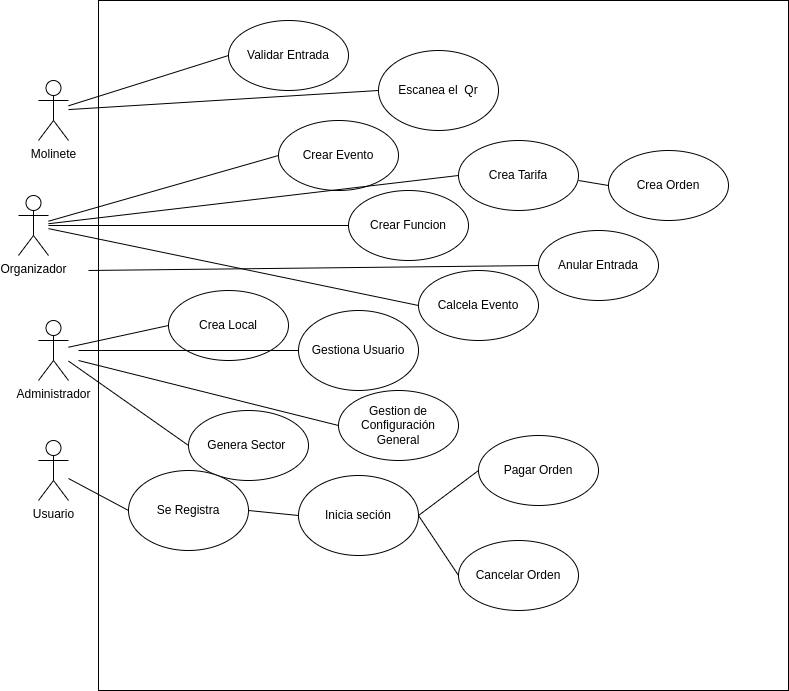

The diagram above was exported from draw.io. Its source (the exported page's mxGraphModel, read from the mxfile embedded in the PNG):
<mxGraphModel dx="1187" dy="1599" grid="1" gridSize="10" guides="1" tooltips="1" connect="1" arrows="1" fold="1" page="1" pageScale="1" pageWidth="827" pageHeight="1169" math="0" shadow="0">
  <root>
    <mxCell id="0" />
    <mxCell id="1" parent="0" />
    <mxCell id="a0o5NtLrkKoPY_rNLjGe-1" value="Administrador" style="shape=umlActor;verticalLabelPosition=bottom;verticalAlign=top;html=1;outlineConnect=0;" parent="1" vertex="1">
      <mxGeometry x="90" y="310" width="30" height="60" as="geometry" />
    </mxCell>
    <mxCell id="a0o5NtLrkKoPY_rNLjGe-2" value="Organizador" style="shape=umlActor;verticalLabelPosition=bottom;verticalAlign=top;html=1;outlineConnect=0;" parent="1" vertex="1">
      <mxGeometry x="70" y="185" width="30" height="60" as="geometry" />
    </mxCell>
    <mxCell id="a0o5NtLrkKoPY_rNLjGe-3" value="Usuario" style="shape=umlActor;verticalLabelPosition=bottom;verticalAlign=top;html=1;outlineConnect=0;" parent="1" vertex="1">
      <mxGeometry x="90" y="430" width="30" height="60" as="geometry" />
    </mxCell>
    <mxCell id="a0o5NtLrkKoPY_rNLjGe-4" value="Molinete" style="shape=umlActor;verticalLabelPosition=bottom;verticalAlign=top;html=1;outlineConnect=0;" parent="1" vertex="1">
      <mxGeometry x="90" y="70" width="30" height="60" as="geometry" />
    </mxCell>
    <mxCell id="a0o5NtLrkKoPY_rNLjGe-9" value="" style="whiteSpace=wrap;html=1;aspect=fixed;" parent="1" vertex="1">
      <mxGeometry x="150" y="-10" width="690" height="690" as="geometry" />
    </mxCell>
    <mxCell id="a0o5NtLrkKoPY_rNLjGe-10" value="Validar Entrada" style="ellipse;whiteSpace=wrap;html=1;" parent="1" vertex="1">
      <mxGeometry x="280" y="10" width="120" height="70" as="geometry" />
    </mxCell>
    <mxCell id="a0o5NtLrkKoPY_rNLjGe-14" value="Calcela Evento" style="ellipse;whiteSpace=wrap;html=1;" parent="1" vertex="1">
      <mxGeometry x="470" y="260" width="120" height="70" as="geometry" />
    </mxCell>
    <mxCell id="a0o5NtLrkKoPY_rNLjGe-15" value="Crea Local" style="ellipse;whiteSpace=wrap;html=1;" parent="1" vertex="1">
      <mxGeometry x="220" y="280" width="120" height="70" as="geometry" />
    </mxCell>
    <mxCell id="a0o5NtLrkKoPY_rNLjGe-16" value="Crear Evento" style="ellipse;whiteSpace=wrap;html=1;" parent="1" vertex="1">
      <mxGeometry x="330" y="110" width="120" height="70" as="geometry" />
    </mxCell>
    <mxCell id="a0o5NtLrkKoPY_rNLjGe-17" value="Pagar Orden" style="ellipse;whiteSpace=wrap;html=1;" parent="1" vertex="1">
      <mxGeometry x="530" y="425" width="120" height="70" as="geometry" />
    </mxCell>
    <mxCell id="a0o5NtLrkKoPY_rNLjGe-18" value="Crear Funcion" style="ellipse;whiteSpace=wrap;html=1;" parent="1" vertex="1">
      <mxGeometry x="400" y="180" width="120" height="70" as="geometry" />
    </mxCell>
    <mxCell id="a0o5NtLrkKoPY_rNLjGe-20" value="" style="endArrow=none;html=1;rounded=0;entryX=0;entryY=0.5;entryDx=0;entryDy=0;" parent="1" source="a0o5NtLrkKoPY_rNLjGe-4" target="a0o5NtLrkKoPY_rNLjGe-10" edge="1">
      <mxGeometry width="50" height="50" relative="1" as="geometry">
        <mxPoint x="170" y="140" as="sourcePoint" />
        <mxPoint x="220" y="90" as="targetPoint" />
      </mxGeometry>
    </mxCell>
    <mxCell id="a0o5NtLrkKoPY_rNLjGe-21" value="" style="endArrow=none;html=1;rounded=0;entryX=0;entryY=0.5;entryDx=0;entryDy=0;" parent="1" source="a0o5NtLrkKoPY_rNLjGe-2" target="a0o5NtLrkKoPY_rNLjGe-18" edge="1">
      <mxGeometry width="50" height="50" relative="1" as="geometry">
        <mxPoint x="170" y="280" as="sourcePoint" />
        <mxPoint x="220" y="230" as="targetPoint" />
      </mxGeometry>
    </mxCell>
    <mxCell id="a0o5NtLrkKoPY_rNLjGe-22" value="" style="endArrow=none;html=1;rounded=0;entryX=0;entryY=0.5;entryDx=0;entryDy=0;" parent="1" source="a0o5NtLrkKoPY_rNLjGe-1" target="a0o5NtLrkKoPY_rNLjGe-15" edge="1">
      <mxGeometry width="50" height="50" relative="1" as="geometry">
        <mxPoint x="150" y="410" as="sourcePoint" />
        <mxPoint x="200" y="360" as="targetPoint" />
      </mxGeometry>
    </mxCell>
    <mxCell id="a0o5NtLrkKoPY_rNLjGe-23" value="" style="endArrow=none;html=1;rounded=0;entryX=0;entryY=0.5;entryDx=0;entryDy=0;" parent="1" source="a0o5NtLrkKoPY_rNLjGe-3" target="a0o5NtLrkKoPY_rNLjGe-43" edge="1">
      <mxGeometry width="50" height="50" relative="1" as="geometry">
        <mxPoint x="160" y="490" as="sourcePoint" />
        <mxPoint x="210" y="440" as="targetPoint" />
      </mxGeometry>
    </mxCell>
    <mxCell id="a0o5NtLrkKoPY_rNLjGe-24" value="Cancelar Orden" style="ellipse;whiteSpace=wrap;html=1;" parent="1" vertex="1">
      <mxGeometry x="510" y="530" width="120" height="70" as="geometry" />
    </mxCell>
    <mxCell id="a0o5NtLrkKoPY_rNLjGe-25" value="Genera Sector&amp;nbsp;" style="ellipse;whiteSpace=wrap;html=1;" parent="1" vertex="1">
      <mxGeometry x="240" y="400" width="120" height="70" as="geometry" />
    </mxCell>
    <mxCell id="a0o5NtLrkKoPY_rNLjGe-26" value="" style="endArrow=none;html=1;rounded=0;entryX=0;entryY=0.5;entryDx=0;entryDy=0;" parent="1" target="a0o5NtLrkKoPY_rNLjGe-16" edge="1" source="a0o5NtLrkKoPY_rNLjGe-2">
      <mxGeometry width="50" height="50" relative="1" as="geometry">
        <mxPoint x="130" y="210" as="sourcePoint" />
        <mxPoint x="210" y="170" as="targetPoint" />
      </mxGeometry>
    </mxCell>
    <mxCell id="a0o5NtLrkKoPY_rNLjGe-29" value="" style="endArrow=none;html=1;rounded=0;entryX=0;entryY=0.5;entryDx=0;entryDy=0;" parent="1" source="a0o5NtLrkKoPY_rNLjGe-1" target="a0o5NtLrkKoPY_rNLjGe-25" edge="1">
      <mxGeometry width="50" height="50" relative="1" as="geometry">
        <mxPoint x="190" y="400" as="sourcePoint" />
        <mxPoint x="240" y="350" as="targetPoint" />
      </mxGeometry>
    </mxCell>
    <mxCell id="a0o5NtLrkKoPY_rNLjGe-30" value="" style="endArrow=none;html=1;rounded=0;entryX=0;entryY=0.5;entryDx=0;entryDy=0;" parent="1" target="a0o5NtLrkKoPY_rNLjGe-14" edge="1" source="a0o5NtLrkKoPY_rNLjGe-2">
      <mxGeometry width="50" height="50" relative="1" as="geometry">
        <mxPoint x="130" y="240" as="sourcePoint" />
        <mxPoint x="270" y="180" as="targetPoint" />
      </mxGeometry>
    </mxCell>
    <mxCell id="a0o5NtLrkKoPY_rNLjGe-32" value="Crea Orden" style="ellipse;whiteSpace=wrap;html=1;" parent="1" vertex="1">
      <mxGeometry x="660" y="140" width="120" height="70" as="geometry" />
    </mxCell>
    <mxCell id="a0o5NtLrkKoPY_rNLjGe-33" value="Crea Tarifa" style="ellipse;whiteSpace=wrap;html=1;" parent="1" vertex="1">
      <mxGeometry x="510" y="130" width="120" height="70" as="geometry" />
    </mxCell>
    <mxCell id="a0o5NtLrkKoPY_rNLjGe-35" value="Anular Entrada" style="ellipse;whiteSpace=wrap;html=1;" parent="1" vertex="1">
      <mxGeometry x="590" y="220" width="120" height="70" as="geometry" />
    </mxCell>
    <mxCell id="a0o5NtLrkKoPY_rNLjGe-38" value="" style="endArrow=none;html=1;rounded=0;entryX=0;entryY=0.5;entryDx=0;entryDy=0;" parent="1" target="a0o5NtLrkKoPY_rNLjGe-33" edge="1" source="a0o5NtLrkKoPY_rNLjGe-2">
      <mxGeometry width="50" height="50" relative="1" as="geometry">
        <mxPoint x="130" y="230" as="sourcePoint" />
        <mxPoint x="550" y="210" as="targetPoint" />
      </mxGeometry>
    </mxCell>
    <mxCell id="a0o5NtLrkKoPY_rNLjGe-39" value="" style="endArrow=none;html=1;rounded=0;exitX=0;exitY=0.5;exitDx=0;exitDy=0;" parent="1" source="a0o5NtLrkKoPY_rNLjGe-32" edge="1">
      <mxGeometry width="50" height="50" relative="1" as="geometry">
        <mxPoint x="580" y="360" as="sourcePoint" />
        <mxPoint x="630" y="170" as="targetPoint" />
      </mxGeometry>
    </mxCell>
    <mxCell id="a0o5NtLrkKoPY_rNLjGe-40" value="" style="endArrow=none;html=1;rounded=0;entryX=0;entryY=0.5;entryDx=0;entryDy=0;" parent="1" source="a0o5NtLrkKoPY_rNLjGe-4" target="a0o5NtLrkKoPY_rNLjGe-41" edge="1">
      <mxGeometry width="50" height="50" relative="1" as="geometry">
        <mxPoint x="250" y="160" as="sourcePoint" />
        <mxPoint x="300" y="110" as="targetPoint" />
      </mxGeometry>
    </mxCell>
    <mxCell id="a0o5NtLrkKoPY_rNLjGe-41" value="Escanea el&amp;nbsp; Qr" style="ellipse;whiteSpace=wrap;html=1;" parent="1" vertex="1">
      <mxGeometry x="430" y="40" width="120" height="80" as="geometry" />
    </mxCell>
    <mxCell id="a0o5NtLrkKoPY_rNLjGe-43" value="Se Registra" style="ellipse;whiteSpace=wrap;html=1;" parent="1" vertex="1">
      <mxGeometry x="180" y="460" width="120" height="80" as="geometry" />
    </mxCell>
    <mxCell id="a0o5NtLrkKoPY_rNLjGe-45" value="Inicia seción" style="ellipse;whiteSpace=wrap;html=1;" parent="1" vertex="1">
      <mxGeometry x="350" y="465" width="120" height="80" as="geometry" />
    </mxCell>
    <mxCell id="a0o5NtLrkKoPY_rNLjGe-46" value="" style="endArrow=none;html=1;rounded=0;exitX=1;exitY=0.5;exitDx=0;exitDy=0;entryX=0;entryY=0.5;entryDx=0;entryDy=0;" parent="1" source="a0o5NtLrkKoPY_rNLjGe-43" target="a0o5NtLrkKoPY_rNLjGe-45" edge="1">
      <mxGeometry width="50" height="50" relative="1" as="geometry">
        <mxPoint x="290" y="640" as="sourcePoint" />
        <mxPoint x="340" y="590" as="targetPoint" />
      </mxGeometry>
    </mxCell>
    <mxCell id="a0o5NtLrkKoPY_rNLjGe-49" value="" style="endArrow=none;html=1;rounded=0;entryX=0;entryY=0.5;entryDx=0;entryDy=0;exitX=1;exitY=0.5;exitDx=0;exitDy=0;" parent="1" source="a0o5NtLrkKoPY_rNLjGe-45" target="a0o5NtLrkKoPY_rNLjGe-17" edge="1">
      <mxGeometry width="50" height="50" relative="1" as="geometry">
        <mxPoint x="400" y="470" as="sourcePoint" />
        <mxPoint x="450" y="420" as="targetPoint" />
      </mxGeometry>
    </mxCell>
    <mxCell id="a0o5NtLrkKoPY_rNLjGe-50" value="" style="endArrow=none;html=1;rounded=0;entryX=0;entryY=0.5;entryDx=0;entryDy=0;exitX=1;exitY=0.5;exitDx=0;exitDy=0;" parent="1" source="a0o5NtLrkKoPY_rNLjGe-45" target="a0o5NtLrkKoPY_rNLjGe-24" edge="1">
      <mxGeometry width="50" height="50" relative="1" as="geometry">
        <mxPoint x="400" y="610" as="sourcePoint" />
        <mxPoint x="450" y="560" as="targetPoint" />
      </mxGeometry>
    </mxCell>
    <mxCell id="a0o5NtLrkKoPY_rNLjGe-53" value="" style="endArrow=none;html=1;rounded=0;entryX=0;entryY=0.5;entryDx=0;entryDy=0;" parent="1" target="a0o5NtLrkKoPY_rNLjGe-35" edge="1">
      <mxGeometry width="50" height="50" relative="1" as="geometry">
        <mxPoint x="140" y="260" as="sourcePoint" />
        <mxPoint x="660" y="270" as="targetPoint" />
      </mxGeometry>
    </mxCell>
    <mxCell id="a0o5NtLrkKoPY_rNLjGe-54" value="Gestiona Usuario" style="ellipse;whiteSpace=wrap;html=1;" parent="1" vertex="1">
      <mxGeometry x="350" y="300" width="120" height="80" as="geometry" />
    </mxCell>
    <mxCell id="a0o5NtLrkKoPY_rNLjGe-55" value="" style="endArrow=none;html=1;rounded=0;entryX=0;entryY=0.5;entryDx=0;entryDy=0;" parent="1" target="a0o5NtLrkKoPY_rNLjGe-54" edge="1">
      <mxGeometry width="50" height="50" relative="1" as="geometry">
        <mxPoint x="130" y="340" as="sourcePoint" />
        <mxPoint x="250" y="410" as="targetPoint" />
      </mxGeometry>
    </mxCell>
    <mxCell id="a0o5NtLrkKoPY_rNLjGe-57" value="Gestion de Configuración General" style="ellipse;whiteSpace=wrap;html=1;" parent="1" vertex="1">
      <mxGeometry x="390" y="380" width="120" height="70" as="geometry" />
    </mxCell>
    <mxCell id="a0o5NtLrkKoPY_rNLjGe-58" value="" style="endArrow=none;html=1;rounded=0;entryX=0;entryY=0.5;entryDx=0;entryDy=0;" parent="1" target="a0o5NtLrkKoPY_rNLjGe-57" edge="1">
      <mxGeometry width="50" height="50" relative="1" as="geometry">
        <mxPoint x="130" y="350" as="sourcePoint" />
        <mxPoint x="260" y="360" as="targetPoint" />
      </mxGeometry>
    </mxCell>
  </root>
</mxGraphModel>